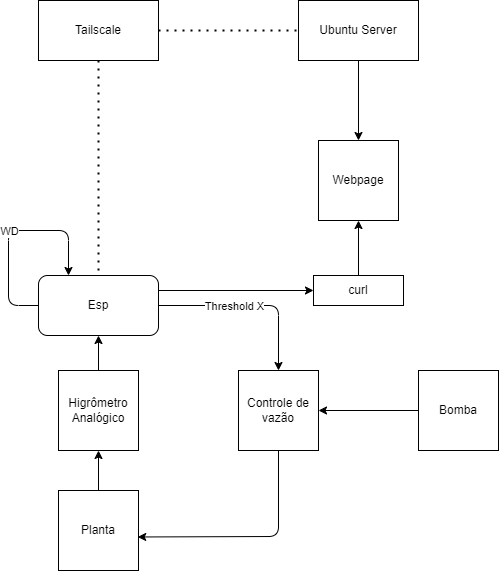

The diagram above was exported from draw.io. Its source (the exported page's mxGraphModel, read from the mxfile embedded in the PNG):
<mxGraphModel dx="1770" dy="787" grid="1" gridSize="10" guides="1" tooltips="1" connect="1" arrows="1" fold="1" page="1" pageScale="1" pageWidth="850" pageHeight="1100" math="0" shadow="0">
  <root>
    <mxCell id="0" />
    <mxCell id="1" parent="0" />
    <mxCell id="2" style="edgeStyle=none;html=1;" edge="1" parent="1" source="3" target="4">
      <mxGeometry relative="1" as="geometry" />
    </mxCell>
    <mxCell id="3" value="Ubuntu Server" style="rounded=0;whiteSpace=wrap;html=1;" vertex="1" parent="1">
      <mxGeometry x="340" y="40" width="120" height="60" as="geometry" />
    </mxCell>
    <mxCell id="4" value="Webpage" style="whiteSpace=wrap;html=1;aspect=fixed;" vertex="1" parent="1">
      <mxGeometry x="360" y="180" width="80" height="80" as="geometry" />
    </mxCell>
    <mxCell id="5" style="edgeStyle=none;html=1;entryX=0;entryY=0.5;entryDx=0;entryDy=0;exitX=1;exitY=0.25;exitDx=0;exitDy=0;" edge="1" parent="1" source="8" target="10">
      <mxGeometry relative="1" as="geometry" />
    </mxCell>
    <mxCell id="6" style="edgeStyle=none;html=1;entryX=0.5;entryY=0;entryDx=0;entryDy=0;" edge="1" parent="1" source="8" target="21">
      <mxGeometry relative="1" as="geometry">
        <Array as="points">
          <mxPoint x="320" y="345" />
        </Array>
      </mxGeometry>
    </mxCell>
    <mxCell id="7" value="Threshold X" style="edgeLabel;html=1;align=center;verticalAlign=middle;resizable=0;points=[];" vertex="1" connectable="0" parent="6">
      <mxGeometry x="-0.1892" relative="1" as="geometry">
        <mxPoint as="offset" />
      </mxGeometry>
    </mxCell>
    <mxCell id="8" value="Esp" style="rounded=1;whiteSpace=wrap;html=1;" vertex="1" parent="1">
      <mxGeometry x="80" y="315" width="120" height="60" as="geometry" />
    </mxCell>
    <mxCell id="9" style="edgeStyle=none;html=1;" edge="1" parent="1" source="10" target="4">
      <mxGeometry relative="1" as="geometry" />
    </mxCell>
    <mxCell id="10" value="curl" style="rounded=0;whiteSpace=wrap;html=1;" vertex="1" parent="1">
      <mxGeometry x="355" y="315" width="90" height="30" as="geometry" />
    </mxCell>
    <mxCell id="11" style="edgeStyle=none;html=1;" edge="1" parent="1" source="12" target="8">
      <mxGeometry relative="1" as="geometry" />
    </mxCell>
    <mxCell id="12" value="Higrômetro&lt;br&gt;Analógico" style="whiteSpace=wrap;html=1;aspect=fixed;" vertex="1" parent="1">
      <mxGeometry x="100" y="410" width="80" height="80" as="geometry" />
    </mxCell>
    <mxCell id="13" style="edgeStyle=none;html=1;" edge="1" parent="1" source="14" target="12">
      <mxGeometry relative="1" as="geometry" />
    </mxCell>
    <mxCell id="14" value="Planta" style="whiteSpace=wrap;html=1;aspect=fixed;" vertex="1" parent="1">
      <mxGeometry x="100" y="530" width="80" height="80" as="geometry" />
    </mxCell>
    <mxCell id="15" value="Tailscale" style="rounded=0;whiteSpace=wrap;html=1;" vertex="1" parent="1">
      <mxGeometry x="80" y="40" width="120" height="60" as="geometry" />
    </mxCell>
    <mxCell id="16" value="" style="endArrow=none;dashed=1;html=1;dashPattern=1 3;strokeWidth=2;exitX=1;exitY=0.5;exitDx=0;exitDy=0;entryX=0;entryY=0.5;entryDx=0;entryDy=0;" edge="1" parent="1" source="15" target="3">
      <mxGeometry width="50" height="50" relative="1" as="geometry">
        <mxPoint x="400" y="430" as="sourcePoint" />
        <mxPoint x="450" y="380" as="targetPoint" />
      </mxGeometry>
    </mxCell>
    <mxCell id="17" value="" style="endArrow=none;dashed=1;html=1;dashPattern=1 3;strokeWidth=2;exitX=0.5;exitY=1;exitDx=0;exitDy=0;entryX=0.5;entryY=0;entryDx=0;entryDy=0;" edge="1" parent="1" source="15" target="8">
      <mxGeometry width="50" height="50" relative="1" as="geometry">
        <mxPoint x="210" y="80" as="sourcePoint" />
        <mxPoint x="350" y="80" as="targetPoint" />
      </mxGeometry>
    </mxCell>
    <mxCell id="18" value="" style="endArrow=classic;html=1;exitX=0;exitY=0.5;exitDx=0;exitDy=0;entryX=0.25;entryY=0;entryDx=0;entryDy=0;" edge="1" parent="1" source="8" target="8">
      <mxGeometry relative="1" as="geometry">
        <mxPoint x="370" y="400" as="sourcePoint" />
        <mxPoint x="470" y="400" as="targetPoint" />
        <Array as="points">
          <mxPoint x="50" y="345" />
          <mxPoint x="50" y="270" />
          <mxPoint x="110" y="270" />
        </Array>
      </mxGeometry>
    </mxCell>
    <mxCell id="19" value="WD" style="edgeLabel;resizable=0;html=1;align=center;verticalAlign=middle;" connectable="0" vertex="1" parent="18">
      <mxGeometry relative="1" as="geometry" />
    </mxCell>
    <mxCell id="20" style="edgeStyle=none;html=1;entryX=0.99;entryY=0.581;entryDx=0;entryDy=0;entryPerimeter=0;" edge="1" parent="1" source="21" target="14">
      <mxGeometry relative="1" as="geometry">
        <Array as="points">
          <mxPoint x="320" y="576" />
        </Array>
      </mxGeometry>
    </mxCell>
    <mxCell id="21" value="Controle de vazão" style="whiteSpace=wrap;html=1;aspect=fixed;" vertex="1" parent="1">
      <mxGeometry x="280" y="410" width="80" height="80" as="geometry" />
    </mxCell>
    <mxCell id="22" style="edgeStyle=none;html=1;entryX=1;entryY=0.5;entryDx=0;entryDy=0;" edge="1" parent="1" source="23" target="21">
      <mxGeometry relative="1" as="geometry" />
    </mxCell>
    <mxCell id="23" value="Bomba" style="whiteSpace=wrap;html=1;aspect=fixed;" vertex="1" parent="1">
      <mxGeometry x="460" y="410" width="80" height="80" as="geometry" />
    </mxCell>
  </root>
</mxGraphModel>